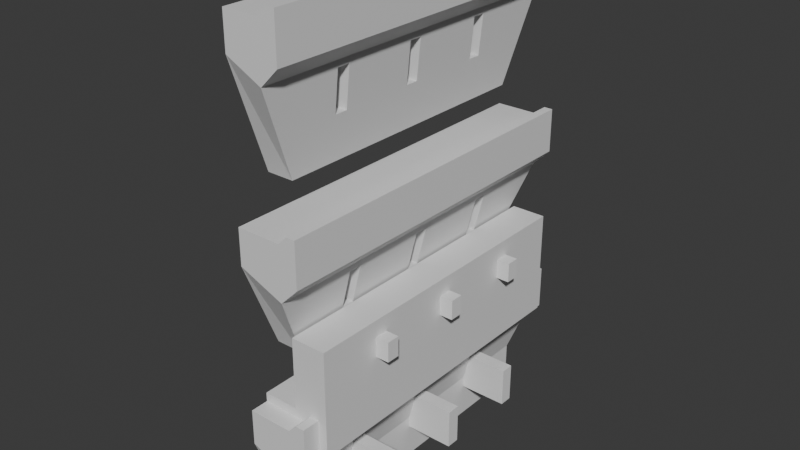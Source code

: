 # Source: undermount001.blend  (saved by Blender 4.1.24; exported with 4.5.12 LTS)
import bpy
from mathutils import Matrix  # noqa: F401  (used for matrix-valued properties, if any)

bpy.ops.wm.read_factory_settings(use_empty=True)
scene = bpy.context.scene
scene.name = 'Scene'

# ---- collections
col_collection = bpy.data.collections.new('Collection'); scene.collection.children.link(col_collection)
col_cust = bpy.data.collections.new('cust'); scene.collection.children.link(col_cust)

# ---- materials (node trees are filled in below, after node groups)
mat_material = bpy.data.materials.new('Material')
mat_material.alpha_threshold = 0.0
mat_material.use_transparent_shadow = False
mat_material.roughness = 0.5
mat_material.line_color = (0.0, 0.0, 0.0, 1.0)
mat_material_001 = bpy.data.materials.new('Material.001')
mat_material_001.alpha_threshold = 0.0
mat_material_001.use_transparent_shadow = False
mat_material_001.roughness = 0.5
mat_material_001.line_color = (0.0, 0.0, 0.0, 1.0)

# ---- material node trees
mat_material.use_nodes = True; mat_material.node_tree.nodes.clear()
_N = mat_material.node_tree.nodes; _L = mat_material.node_tree.links
n0 = _N.new('ShaderNodeOutputMaterial'); n0.name = 'Material Output'; n0.location = (300, 300)
n1 = _N.new('ShaderNodeBsdfPrincipled'); n1.name = 'Principled BSDF'; n1.location = (10, 300)
n1.inputs[3].default_value = 1.45
_L.new(n1.outputs[0], n0.inputs[0])
n0.is_active_output = True
mat_material_001.use_nodes = True; mat_material_001.node_tree.nodes.clear()
_N = mat_material_001.node_tree.nodes; _L = mat_material_001.node_tree.links
n0 = _N.new('ShaderNodeOutputMaterial'); n0.name = 'Material Output'; n0.location = (300, 300)
n1 = _N.new('ShaderNodeBsdfPrincipled'); n1.name = 'Principled BSDF'; n1.location = (10, 300)
n1.inputs[3].default_value = 1.45
_L.new(n1.outputs[0], n0.inputs[0])
n0.is_active_output = True

# ---- world
world_world = bpy.data.worlds.new('World'); scene.world = world_world
world_world.use_nodes = True; world_world.node_tree.nodes.clear()
_N = world_world.node_tree.nodes; _L = world_world.node_tree.links
n0 = _N.new('ShaderNodeOutputWorld'); n0.name = 'World Output'; n0.location = (300, 300)
n1 = _N.new('ShaderNodeBackground'); n1.name = 'Background'; n1.location = (10, 300)
n1.inputs[0].default_value = (0.05088, 0.05088, 0.05088, 1.0)
_L.new(n1.outputs[0], n0.inputs[0])
n0.is_active_output = True
world_world.color = (0.05088, 0.05088, 0.05088)
world_world.use_sun_shadow = False
world_world.sun_shadow_jitter_overblur = 0.0

# ---- meshes
me_cube = bpy.data.meshes.new('Cube')
me_cube.from_pydata([(0.15, 1.0, -0.1), (0.05, 0.8, -0.5), (0.15, -1.0, -0.1), (0.05, -0.8, -0.5), (-0.1, 1.0, 0.0), (-0.1, 0.8, -0.5), (-0.1, -1.0, 0.0), (-0.1, -0.8, -0.5), (0.15, 1.0, 0.2), (0.15, -1.0, 0.2), (-0.1, 1.0, 0.2), (-0.1, -1.0, 0.2), (0.25, 1.0, 0.0), (0.25, -1.0, 0.0), (0.25, 1.0, 0.2), (0.25, -1.0, 0.2), (0.2, 1.0, 0.25), (0.2, -1.0, 0.25), (0.25, 1.0, 0.25), (0.25, -1.0, 0.25)], [], [(0, 4, 10, 8), (3, 2, 6, 7), (7, 6, 4, 5), (5, 1, 3, 7), (1, 0, 2, 3), (5, 4, 0, 1), (8, 10, 11, 9), (6, 2, 9, 11), (4, 6, 11, 10), (0, 8, 14, 12), (13, 12, 14, 15), (15, 14, 18, 19), (2, 0, 12, 13), (9, 2, 13, 15), (16, 17, 19, 18), (9, 15, 19, 17), (8, 9, 17, 16), (14, 8, 16, 18)])
_uv = me_cube.uv_layers.new(name='UVMap')
_uv.uv.foreach_set('vector', [0.625, 0.5, 0.625, 0.25, 0.625, 0.25, 0.625, 0.5, 0.375, 0.75, 0.625, 0.75, 0.625, 1.0, 0.375, 1.0, 0.375, 0.0, 0.625, 0.0, 0.625, 0.25, 0.375, 0.25, 0.125, 0.5, 0.375, 0.5, 0.375, 0.75, 0.125, 0.75, 0.375, 0.5, 0.625, 0.5, 0.625, 0.75, 0.375, 0.75, 0.375, 0.25, 0.625, 0.25, 0.625, 0.5, 0.375, 0.5, 0.625, 0.5, 0.875, 0.5, 0.875, 0.75, 0.625, 0.75, 0.625, 1.0, 0.625, 0.75, 0.625, 0.75, 0.625, 1.0, 0.625, 0.25, 0.625, 0.0, 0.625, 0.0, 0.625, 0.25, 0.625, 0.5, 0.625, 0.5, 0.625, 0.5, 0.625, 0.5, 0.625, 0.75, 0.625, 0.5, 0.625, 0.5, 0.625, 0.75, 0.625, 0.75, 0.625, 0.5, 0.625, 0.5, 0.625, 0.75, 0.625, 0.75, 0.625, 0.5, 0.625, 0.5, 0.625, 0.75, 0.625, 0.75, 0.625, 0.75, 0.625, 0.75, 0.625, 0.75, 0.625, 0.5, 0.625, 0.75, 0.625, 0.75, 0.625, 0.5, 0.625, 0.75, 0.625, 0.75, 0.625, 0.75, 0.625, 0.75, 0.625, 0.5, 0.625, 0.75, 0.625, 0.75, 0.625, 0.5, 0.625, 0.5, 0.625, 0.5, 0.625, 0.5, 0.625, 0.5])
me_cube.materials.append(mat_material)
me_cube.use_mirror_vertex_groups = False
me_cube.update()
me_cube_003 = bpy.data.meshes.new('Cube.003')
me_cube_003.from_pydata([(0.1, 0.9, 0.0), (0.1, 0.9, -0.6), (0.1, -0.9, 0.0), (0.1, -0.9, -0.6), (-0.1, 0.9, 0.0), (-0.1, 0.9, -0.6), (-0.1, -0.9, 0.0), (-0.1, -0.9, -0.6), (0.1, 0.9, 0.2), (0.1, -0.9, 0.2), (-0.1, 0.9, 0.2), (-0.1, -0.9, 0.2), (0.3, 0.9, 0.0), (0.3, -0.9, 0.0), (0.3, 0.9, 0.2), (0.3, -0.9, 0.2), (0.1, 0.9, 0.6), (0.1, -0.9, 0.6), (0.3, 0.9, 0.6), (0.3, -0.9, 0.6)], [], [(0, 4, 10, 8), (3, 2, 6, 7), (7, 6, 4, 5), (5, 1, 3, 7), (1, 0, 2, 3), (5, 4, 0, 1), (8, 10, 11, 9), (6, 2, 9, 11), (4, 6, 11, 10), (0, 8, 14, 12), (13, 12, 14, 15), (15, 14, 18, 19), (2, 0, 12, 13), (9, 2, 13, 15), (16, 17, 19, 18), (9, 15, 19, 17), (8, 9, 17, 16), (14, 8, 16, 18)])
_uv = me_cube_003.uv_layers.new(name='UVMap')
_uv.uv.foreach_set('vector', [0.625, 0.5, 0.625, 0.25, 0.625, 0.25, 0.625, 0.5, 0.375, 0.75, 0.625, 0.75, 0.625, 1.0, 0.375, 1.0, 0.375, 0.0, 0.625, 0.0, 0.625, 0.25, 0.375, 0.25, 0.125, 0.5, 0.375, 0.5, 0.375, 0.75, 0.125, 0.75, 0.375, 0.5, 0.625, 0.5, 0.625, 0.75, 0.375, 0.75, 0.375, 0.25, 0.625, 0.25, 0.625, 0.5, 0.375, 0.5, 0.625, 0.5, 0.875, 0.5, 0.875, 0.75, 0.625, 0.75, 0.625, 1.0, 0.625, 0.75, 0.625, 0.75, 0.625, 1.0, 0.625, 0.25, 0.625, 0.0, 0.625, 0.0, 0.625, 0.25, 0.625, 0.5, 0.625, 0.5, 0.625, 0.5, 0.625, 0.5, 0.625, 0.75, 0.625, 0.5, 0.625, 0.5, 0.625, 0.75, 0.625, 0.75, 0.625, 0.5, 0.625, 0.5, 0.625, 0.75, 0.625, 0.75, 0.625, 0.5, 0.625, 0.5, 0.625, 0.75, 0.625, 0.75, 0.625, 0.75, 0.625, 0.75, 0.625, 0.75, 0.625, 0.5, 0.625, 0.75, 0.625, 0.75, 0.625, 0.5, 0.625, 0.75, 0.625, 0.75, 0.625, 0.75, 0.625, 0.75, 0.625, 0.5, 0.625, 0.75, 0.625, 0.75, 0.625, 0.5, 0.625, 0.5, 0.625, 0.5, 0.625, 0.5, 0.625, 0.5])
me_cube_003.materials.append(mat_material_001)
me_cube_003.use_mirror_vertex_groups = False
me_cube_003.update()
me_cube_004 = bpy.data.meshes.new('Cube.004')
me_cube_004.from_pydata([(0.1, 1.0, -0.1), (0.05, 0.8, -0.6), (0.1, -1.0, -0.1), (0.05, -0.8, -0.6), (-0.1, 1.0, 0.0), (-0.1, 0.8, -0.6), (-0.1, -1.0, 0.0), (-0.1, -0.8, -0.6), (0.1, 1.0, 0.2), (0.1, -1.0, 0.2), (-0.1, 1.0, 0.2), (-0.1, -1.0, 0.2), (0.2, 1.0, 0.0), (0.2, -1.0, 0.0), (0.2, 1.0, 0.2), (0.2, -1.0, 0.2), (0.15, 1.0, 0.25), (0.15, -1.0, 0.25), (0.2, 1.0, 0.25), (0.2, -1.0, 0.25), (0.09625, -0.5375, -0.1375), (0.07375, -0.0375, -0.3625), (0.09625, -0.0375, -0.1375), (0.09625, -0.4625, -0.1375), (0.07375, 0.4625, -0.3625), (0.07375, 0.0375, -0.3625), (0.09625, 0.4625, -0.1375), (0.09625, 0.0375, -0.1375), (0.09625, 0.5375, -0.1375), (0.07375, 0.5375, -0.3625), (0.07375, -0.5375, -0.3625), (0.07375, -0.4625, -0.3625), (-0.1, 0.0375, -0.1375), (-0.1, 0.0375, -0.3625), (-0.1, -0.0375, -0.1375), (-0.1, -0.0375, -0.3625), (-0.1, 0.5375, -0.1375), (-0.1, 0.5375, -0.3625), (-0.1, 0.4625, -0.1375), (-0.1, 0.4625, -0.3625), (-0.1, -0.4625, -0.1375), (-0.1, -0.4625, -0.3625), (-0.1, -0.5375, -0.1375), (-0.1, -0.5375, -0.3625)], [], [(0, 4, 10, 8), (3, 2, 6, 7), (32, 34, 40, 42, 43, 7, 6, 4, 5, 37, 36, 38, 39, 33), (37, 5, 7, 43, 41, 40, 34, 35, 33, 39), (5, 1, 3, 7), (24, 26, 28, 29, 1, 0, 2, 3, 30, 20, 23, 22, 27, 25), (30, 3, 1, 29, 24, 25, 21, 22, 23, 31), (5, 4, 0, 1), (8, 10, 11, 9), (6, 2, 9, 11), (4, 6, 11, 10), (0, 8, 14, 12), (13, 12, 14, 15), (15, 14, 18, 19), (2, 0, 12, 13), (9, 2, 13, 15), (16, 17, 19, 18), (9, 15, 19, 17), (8, 9, 17, 16), (14, 8, 16, 18), (33, 25, 27, 32), (34, 22, 21, 35), (21, 25, 33, 35), (32, 27, 22, 34), (37, 29, 28, 36), (38, 26, 24, 39), (24, 29, 37, 39), (36, 28, 26, 38), (31, 23, 40, 41), (30, 43, 42, 20), (30, 31, 41, 43), (40, 23, 20, 42)])
_uv = me_cube_004.uv_layers.new(name='UVMap')
_uv.uv.foreach_set('vector', [0.625, 0.5, 0.625, 0.25, 0.625, 0.25, 0.625, 0.5, 0.375, 0.75, 0.625, 0.75, 0.625, 1.0, 0.375, 1.0, 0.5677, 0.1299, 0.5677, 0.1201, 0.5677, 0.0643, 0.5677, 0.05449, 0.474, 0.04781, 0.375, 0.0, 0.625, 0.0, 0.625, 0.25, 0.375, 0.25, 0.474, 0.2022, 0.5677, 0.1955, 0.5677, 0.1857, 0.474, 0.1915, 0.474, 0.1304, 0.474, 0.2022, 0.375, 0.25, 0.375, 0.0, 0.474, 0.04781, 0.474, 0.05854, 0.5677, 0.0643, 0.5677, 0.1201, 0.474, 0.1196, 0.474, 0.1304, 0.474, 0.1915, 0.125, 0.5, 0.375, 0.5, 0.375, 0.75, 0.125, 0.75, 0.4937, 0.5598, 0.6062, 0.5663, 0.6062, 0.5568, 0.4938, 0.5492, 0.375, 0.5, 0.625, 0.5, 0.625, 0.75, 0.375, 0.75, 0.4937, 0.7008, 0.6063, 0.6932, 0.6062, 0.6837, 0.6062, 0.6298, 0.6062, 0.6202, 0.4937, 0.6197, 0.4937, 0.7008, 0.375, 0.75, 0.375, 0.5, 0.4938, 0.5492, 0.4937, 0.5598, 0.4937, 0.6197, 0.4937, 0.6303, 0.6062, 0.6298, 0.6062, 0.6837, 0.4937, 0.6902, 0.375, 0.25, 0.625, 0.25, 0.625, 0.5, 0.375, 0.5, 0.625, 0.5, 0.875, 0.5, 0.875, 0.75, 0.625, 0.75, 0.625, 1.0, 0.625, 0.75, 0.625, 0.75, 0.625, 1.0, 0.625, 0.25, 0.625, 0.0, 0.625, 0.0, 0.625, 0.25, 0.625, 0.5, 0.625, 0.5, 0.625, 0.5, 0.625, 0.5, 0.625, 0.75, 0.625, 0.5, 0.625, 0.5, 0.625, 0.75, 0.625, 0.75, 0.625, 0.5, 0.625, 0.5, 0.625, 0.75, 0.625, 0.75, 0.625, 0.5, 0.625, 0.5, 0.625, 0.75, 0.625, 0.75, 0.625, 0.75, 0.625, 0.75, 0.625, 0.75, 0.625, 0.5, 0.625, 0.75, 0.625, 0.75, 0.625, 0.5, 0.625, 0.75, 0.625, 0.75, 0.625, 0.75, 0.625, 0.75, 0.625, 0.5, 0.625, 0.75, 0.625, 0.75, 0.625, 0.5, 0.625, 0.5, 0.625, 0.5, 0.625, 0.5, 0.625, 0.5, 0.375, 0.3417, 0.375, 0.3996, 0.625, 0.4071, 0.625, 0.3417, 0.625, 0.9083, 0.625, 0.8429, 0.375, 0.8504, 0.375, 0.9083, 0.2746, 0.75, 0.2746, 0.5, 0.2167, 0.5, 0.2167, 0.75, 0.7833, 0.5, 0.7179, 0.5, 0.7179, 0.75, 0.7833, 0.75, 0.375, 0.3417, 0.375, 0.3996, 0.625, 0.4071, 0.625, 0.3417, 0.625, 0.9083, 0.625, 0.8429, 0.375, 0.8504, 0.375, 0.9083, 0.2746, 0.75, 0.2746, 0.5, 0.2167, 0.5, 0.2167, 0.75, 0.7833, 0.5, 0.7179, 0.5, 0.7179, 0.75, 0.7833, 0.75, 0.375, 0.3996, 0.625, 0.4071, 0.625, 0.3417, 0.375, 0.3417, 0.375, 0.8504, 0.375, 0.9083, 0.625, 0.9083, 0.625, 0.8429, 0.2746, 0.75, 0.2746, 0.5, 0.2167, 0.5, 0.2167, 0.75, 0.7833, 0.5, 0.7179, 0.5, 0.7179, 0.75, 0.7833, 0.75])
me_cube_004.materials.append(mat_material)
me_cube_004.use_mirror_vertex_groups = False
me_cube_004.update()
me_cube_002 = bpy.data.meshes.new('Cube.002')
me_cube_002.from_pydata([(0.15, 1.0, -0.1), (0.05, 0.8, -0.5), (0.15, -1.0, -0.1), (0.05, -0.8, -0.5), (-0.1, 1.0, 0.0), (-0.1, 0.8, -0.5), (-0.1, -1.0, 0.0), (-0.1, -0.8, -0.5), (0.15, 1.0, 0.2), (0.15, -1.0, 0.2), (-0.1, 1.0, 0.2), (-0.1, -1.0, 0.2), (0.25, 1.0, 0.0), (0.25, -1.0, 0.0), (0.25, 1.0, 0.2), (0.25, -1.0, 0.2), (0.2, 1.0, 0.25), (0.2, -1.0, 0.25), (0.25, 1.0, 0.25), (0.25, -1.0, 0.25), (0.1406, -0.5375, -0.1375), (0.1406, -0.0375, -0.1375), (0.1406, -0.4625, -0.1375), (0.08438, 0.4625, -0.3625), (0.1406, 0.4625, -0.1375), (0.1406, 0.0375, -0.1375), (0.08438, 0.5375, -0.3625), (0.1406, 0.5375, -0.1375), (0.08438, -0.4625, -0.3625), (0.08438, -0.5375, -0.3625), (0.08438, 0.0375, -0.3625), (0.08438, -0.0375, -0.3625), (-0.1, 0.0375, -0.1375), (-0.1, 0.0375, -0.3625), (-0.1, -0.0375, -0.1375), (-0.1, -0.0375, -0.3625), (-0.1, 0.5375, -0.1375), (-0.1, 0.5375, -0.3625), (-0.1, 0.4625, -0.1375), (-0.1, 0.4625, -0.3625), (-0.1, -0.4625, -0.1375), (-0.1, -0.4625, -0.3625), (-0.1, -0.5375, -0.1375), (-0.1, -0.5375, -0.3625)], [], [(0, 4, 10, 8), (3, 2, 6, 7), (7, 6, 4, 5, 37, 36, 38, 39, 33, 32, 34, 40, 42, 43), (37, 5, 7, 43, 41, 40, 34, 35, 33, 39), (5, 1, 3, 7), (26, 1, 0, 2, 3, 29, 20, 22, 28, 31, 21, 25, 24, 27), (29, 3, 1, 26, 23, 24, 25, 30, 31, 28), (5, 4, 0, 1), (8, 10, 11, 9), (6, 2, 9, 11), (4, 6, 11, 10), (0, 8, 14, 12), (13, 12, 14, 15), (15, 14, 18, 19), (2, 0, 12, 13), (9, 2, 13, 15), (16, 17, 19, 18), (9, 15, 19, 17), (8, 9, 17, 16), (14, 8, 16, 18), (33, 30, 25, 32), (34, 21, 31, 35), (31, 30, 33, 35), (32, 25, 21, 34), (37, 26, 27, 36), (38, 24, 23, 39), (23, 26, 37, 39), (36, 27, 24, 38), (28, 22, 40, 41), (29, 43, 42, 20), (29, 28, 41, 43), (40, 22, 20, 42)])
_uv = me_cube_002.uv_layers.new(name='UVMap')
_uv.uv.foreach_set('vector', [0.625, 0.5, 0.625, 0.25, 0.625, 0.25, 0.625, 0.5, 0.375, 0.75, 0.625, 0.75, 0.625, 1.0, 0.375, 1.0, 0.375, 0.0, 0.625, 0.0, 0.625, 0.25, 0.375, 0.25, 0.4437, 0.2044, 0.5562, 0.1964, 0.5563, 0.1864, 0.4437, 0.1934, 0.4437, 0.1305, 0.5562, 0.13, 0.5563, 0.12, 0.5562, 0.06355, 0.5562, 0.05363, 0.4437, 0.04557, 0.4437, 0.2044, 0.375, 0.25, 0.375, 0.0, 0.4437, 0.04557, 0.4437, 0.05664, 0.5562, 0.06355, 0.5563, 0.12, 0.4437, 0.1195, 0.4437, 0.1305, 0.4437, 0.1934, 0.125, 0.5, 0.375, 0.5, 0.375, 0.75, 0.125, 0.75, 0.4609, 0.5468, 0.375, 0.5, 0.625, 0.5, 0.625, 0.75, 0.375, 0.75, 0.4609, 0.7032, 0.6016, 0.6936, 0.6016, 0.684, 0.4609, 0.6923, 0.4609, 0.6305, 0.6016, 0.6298, 0.6016, 0.6202, 0.6016, 0.566, 0.6016, 0.5564, 0.4609, 0.7032, 0.375, 0.75, 0.375, 0.5, 0.4609, 0.5468, 0.4609, 0.5577, 0.6016, 0.566, 0.6016, 0.6202, 0.4609, 0.6195, 0.4609, 0.6305, 0.4609, 0.6923, 0.375, 0.25, 0.625, 0.25, 0.625, 0.5, 0.375, 0.5, 0.625, 0.5, 0.875, 0.5, 0.875, 0.75, 0.625, 0.75, 0.625, 1.0, 0.625, 0.75, 0.625, 0.75, 0.625, 1.0, 0.625, 0.25, 0.625, 0.0, 0.625, 0.0, 0.625, 0.25, 0.625, 0.5, 0.625, 0.5, 0.625, 0.5, 0.625, 0.5, 0.625, 0.75, 0.625, 0.5, 0.625, 0.5, 0.625, 0.75, 0.625, 0.75, 0.625, 0.5, 0.625, 0.5, 0.625, 0.75, 0.625, 0.75, 0.625, 0.5, 0.625, 0.5, 0.625, 0.75, 0.625, 0.75, 0.625, 0.75, 0.625, 0.75, 0.625, 0.75, 0.625, 0.5, 0.625, 0.75, 0.625, 0.75, 0.625, 0.5, 0.625, 0.75, 0.625, 0.75, 0.625, 0.75, 0.625, 0.75, 0.625, 0.5, 0.625, 0.75, 0.625, 0.75, 0.625, 0.5, 0.625, 0.5, 0.625, 0.5, 0.625, 0.5, 0.625, 0.5, 0.375, 0.3417, 0.375, 0.4031, 0.625, 0.4219, 0.625, 0.3417, 0.625, 0.9083, 0.625, 0.8281, 0.375, 0.8469, 0.375, 0.9083, 0.2781, 0.75, 0.2781, 0.5, 0.2167, 0.5, 0.2167, 0.75, 0.7833, 0.5, 0.7031, 0.5, 0.7031, 0.75, 0.7833, 0.75, 0.375, 0.3417, 0.375, 0.4031, 0.625, 0.4219, 0.625, 0.3417, 0.625, 0.9083, 0.625, 0.8281, 0.375, 0.8469, 0.375, 0.9083, 0.2781, 0.75, 0.2781, 0.5, 0.2167, 0.5, 0.2167, 0.75, 0.7833, 0.5, 0.7031, 0.5, 0.7031, 0.75, 0.7833, 0.75, 0.375, 0.4031, 0.625, 0.4219, 0.625, 0.3417, 0.375, 0.3417, 0.375, 0.8469, 0.375, 0.9083, 0.625, 0.9083, 0.625, 0.8281, 0.2781, 0.75, 0.2781, 0.5, 0.2167, 0.5, 0.2167, 0.75, 0.7833, 0.5, 0.7031, 0.5, 0.7031, 0.75, 0.7833, 0.75])
me_cube_002.materials.append(mat_material)
me_cube_002.use_mirror_vertex_groups = False
me_cube_002.update()
me_cube_001 = bpy.data.meshes.new('Cube.001')
me_cube_001.from_pydata([(-0.375, -0.0375, -0.1125), (-0.375, -0.0375, 0.1125), (-0.375, 0.0375, -0.1125), (-0.375, 0.0375, 0.1125), (0.375, -0.0375, -0.1125), (0.375, -0.0375, 0.1125), (0.375, 0.0375, -0.1125), (0.375, 0.0375, 0.1125)], [], [(0, 1, 3, 2), (2, 3, 7, 6), (6, 7, 5, 4), (4, 5, 1, 0), (2, 6, 4, 0), (7, 3, 1, 5)])
_uv = me_cube_001.uv_layers.new(name='UVMap')
_uv.uv.foreach_set('vector', [0.375, 0.0, 0.625, 0.0, 0.625, 0.25, 0.375, 0.25, 0.375, 0.25, 0.625, 0.25, 0.625, 0.5, 0.375, 0.5, 0.375, 0.5, 0.625, 0.5, 0.625, 0.75, 0.375, 0.75, 0.375, 0.75, 0.625, 0.75, 0.625, 1.0, 0.375, 1.0, 0.125, 0.5, 0.375, 0.5, 0.375, 0.75, 0.125, 0.75, 0.625, 0.5, 0.875, 0.5, 0.875, 0.75, 0.625, 0.75])
me_cube_001.update()

# ---- objects
ob_ledge = bpy.data.objects.new('ledge', me_cube)
ob_cube2 = bpy.data.objects.new('Cube2', me_cube_003)
ob_ledge_applied = bpy.data.objects.new('ledge_applied', me_cube_004)
ob_ledge_applied_2 = bpy.data.objects.new('ledge_applied_2', me_cube_002)
ob_cut = bpy.data.objects.new('cut', me_cube_001)
ob_cut_001 = bpy.data.objects.new('cut.001', me_cube_001)
ob_cut_002 = bpy.data.objects.new('cut.002', me_cube_001)
ob_cut_003 = bpy.data.objects.new('cut.003', me_cube_001)
ob_cut_004 = bpy.data.objects.new('cut.004', me_cube_001)
ob_cut_005 = bpy.data.objects.new('cut.005', me_cube_001)

# ---- transforms, parenting, visibility, modifiers, constraints
ob_ledge.location = (0.0, 0.0, -0.05)
ob_ledge.lock_rotations_4d = False
ob_ledge.empty_display_type = 'ARROWS'
ob_ledge.lineart.crease_threshold = 0.0
_m = ob_ledge.modifiers.new('Boolean', 'BOOLEAN')
_m.collection = col_cust
_m.operand_type = 'COLLECTION'
ob_cube2.location = (0.0, 0.0, 0.0)
ob_cube2.lock_rotations_4d = False
ob_cube2.empty_display_type = 'ARROWS'
ob_cube2.lineart.crease_threshold = 0.0
_m = ob_cube2.modifiers.new('Boolean', 'BOOLEAN')
_m.operand_type = 'COLLECTION'
ob_ledge_applied.location = (0.0, 0.0, 1.95)
ob_ledge_applied.lock_rotations_4d = False
ob_ledge_applied.empty_display_type = 'ARROWS'
ob_ledge_applied.lineart.crease_threshold = 0.0
ob_ledge_applied_2.location = (0.0, 0.0, 0.95)
ob_ledge_applied_2.lock_rotations_4d = False
ob_ledge_applied_2.empty_display_type = 'ARROWS'
ob_ledge_applied_2.lineart.crease_threshold = 0.0
ob_cut.location = (0.0, 0.0, -0.3)
ob_cut_001.location = (0.0, 0.5, -0.3)
ob_cut_002.location = (0.0, -0.5, -0.3)
ob_cut_003.location = (0.0, 0.0, 0.45)
ob_cut_003.scale = (1.0, 1.0, 0.5)
ob_cut_004.location = (0.0, 0.5, 0.45)
ob_cut_004.scale = (1.0, 1.0, 0.5)
ob_cut_005.location = (0.0, -0.5, 0.45)
ob_cut_005.scale = (1.0, 1.0, 0.5)

# ---- collection membership
col_collection.objects.link(ob_ledge)
col_collection.objects.link(ob_cube2)
col_collection.objects.link(ob_ledge_applied)
col_collection.objects.link(ob_ledge_applied_2)
col_cust.objects.link(ob_cut)
col_cust.objects.link(ob_cut_001)
col_cust.objects.link(ob_cut_002)
col_cust.objects.link(ob_cut_003)
col_cust.objects.link(ob_cut_004)
col_cust.objects.link(ob_cut_005)

# ---- scene / render settings (as saved in the file)
scene.frame_start = 1; scene.frame_end = 250; scene.frame_set(1)
scene.render.engine = 'BLENDER_EEVEE_NEXT'
scene.cycles.sampling_pattern = 'TABULATED_SOBOL'
scene.eevee.ray_tracing_options.trace_max_roughness = 0.0
bpy.context.view_layer.update()

# ---- added for rendering (the .blend has no active camera and no usable light): camera, sun
cam_auto = bpy.data.cameras.new('AutoCamera')
cam_auto.lens = 50.0
cam_auto.sensor_width = 36.0
cam_auto.clip_end = 1000.0
ob_auto_camera = bpy.data.objects.new('AutoCamera', cam_auto)
scene.collection.objects.link(ob_auto_camera)
ob_auto_camera.location = (3.25838, -3.91006, 3.4067)
ob_auto_camera.rotation_euler = (1.09748, -7.21219e-08, 0.694738)
scene.camera = ob_auto_camera
light_auto_sun = bpy.data.lights.new('AutoSun', 'SUN')
light_auto_sun.energy = 3.0
light_auto_sun.angle = 0.0523599
ob_auto_sun = bpy.data.objects.new('AutoSun', light_auto_sun)
scene.collection.objects.link(ob_auto_sun)
ob_auto_sun.rotation_euler = (0.872665, 0.174533, 0.523599)
bpy.context.view_layer.update()
